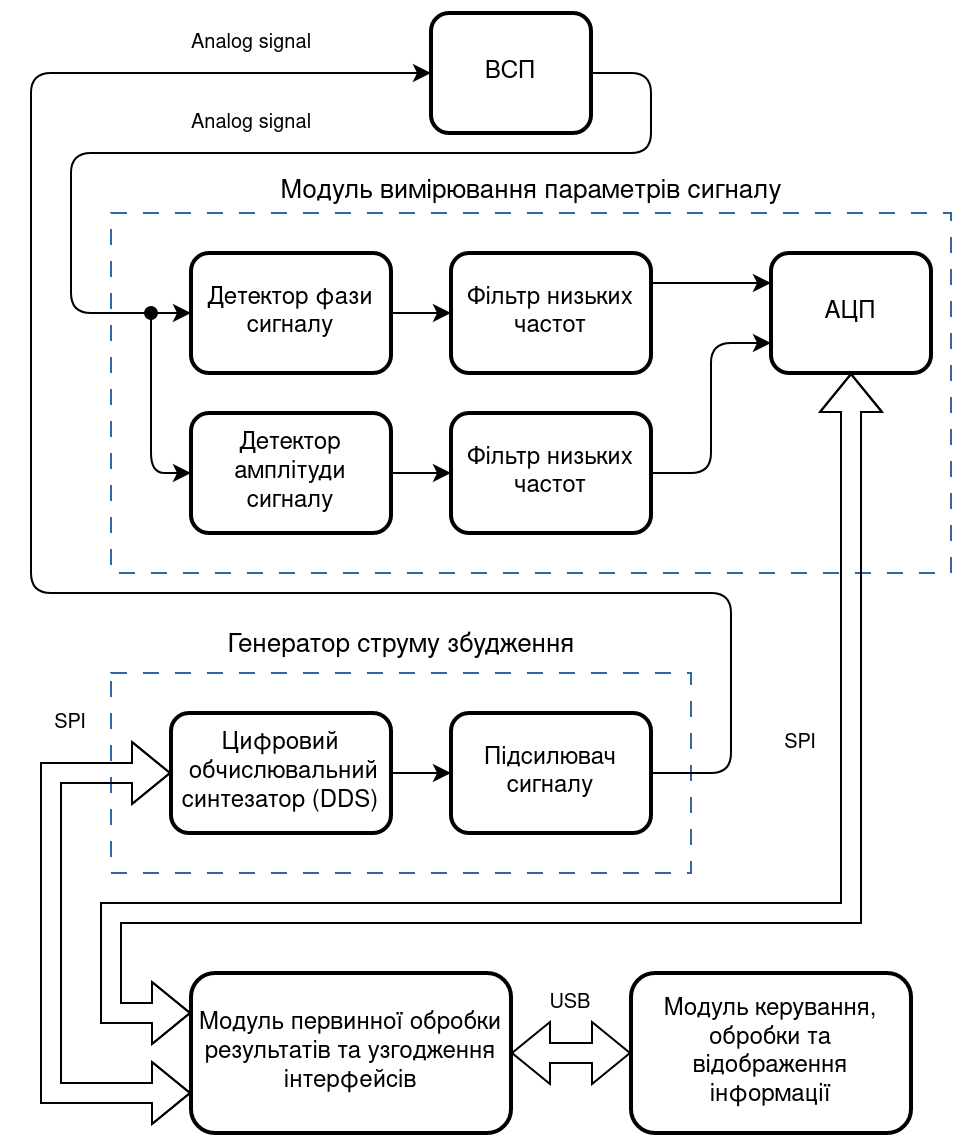

The diagram above was exported from draw.io. Its source (the exported page's mxGraphModel, read from the mxfile embedded in the PNG):
<mxGraphModel dx="1362" dy="734" grid="1" gridSize="10" guides="1" tooltips="1" connect="1" arrows="1" fold="1" page="1" pageScale="1" pageWidth="850" pageHeight="1100" math="0" shadow="0">
  <root>
    <mxCell id="0" />
    <mxCell id="1" parent="0" />
    <mxCell id="3zhEU2jWCUCLd3VCzBDp-4" value="&lt;div style=&quot;font-size: 13px;&quot;&gt;&lt;font style=&quot;font-size: 13px;&quot;&gt;Модуль вимірювання параметрів сигналу&lt;/font&gt;&lt;/div&gt;" style="verticalLabelPosition=top;verticalAlign=bottom;shape=mxgraph.basic.rect;fillColor2=none;strokeWidth=1;size=0;indent=0;html=1;labelPosition=center;align=center;dashed=1;dashPattern=8 8;strokeColor=#3465a4;fillColor=none;" parent="1" vertex="1">
      <mxGeometry x="50" y="140" width="420" height="180" as="geometry" />
    </mxCell>
    <mxCell id="3zhEU2jWCUCLd3VCzBDp-17" value="" style="edgeStyle=orthogonalEdgeStyle;rounded=0;orthogonalLoop=1;jettySize=auto;html=1;exitX=1;exitY=0.5;exitDx=0;exitDy=0;entryX=0;entryY=0.5;entryDx=0;entryDy=0;" parent="1" source="QArEMZRjbflTBmD2Q91q-2" target="3zhEU2jWCUCLd3VCzBDp-7" edge="1">
      <mxGeometry relative="1" as="geometry" />
    </mxCell>
    <mxCell id="QArEMZRjbflTBmD2Q91q-2" value="Детектор фази сигналу" style="rounded=1;whiteSpace=wrap;html=1;strokeWidth=2;spacing=5;fillColor=none;" parent="1" vertex="1">
      <mxGeometry x="90" y="160" width="100" height="60" as="geometry" />
    </mxCell>
    <mxCell id="QArEMZRjbflTBmD2Q91q-3" value="АЦП" style="rounded=1;whiteSpace=wrap;html=1;strokeWidth=2;spacing=5;fillColor=none;" parent="1" vertex="1">
      <mxGeometry x="380" y="160" width="80" height="60" as="geometry" />
    </mxCell>
    <mxCell id="QArEMZRjbflTBmD2Q91q-4" value="Модуль первинної обробки результатів та узгодження інтерфейсів" style="rounded=1;whiteSpace=wrap;html=1;strokeWidth=2;spacing=5;fillColor=none;" parent="1" vertex="1">
      <mxGeometry x="90" y="520" width="160" height="80" as="geometry" />
    </mxCell>
    <mxCell id="QArEMZRjbflTBmD2Q91q-5" value="&lt;div&gt;Модуль керування, обробки та відображення інформації&lt;/div&gt;" style="rounded=1;whiteSpace=wrap;html=1;strokeWidth=2;spacing=5;fillColor=none;" parent="1" vertex="1">
      <mxGeometry x="310" y="520" width="140" height="80" as="geometry" />
    </mxCell>
    <mxCell id="3zhEU2jWCUCLd3VCzBDp-25" style="edgeStyle=orthogonalEdgeStyle;rounded=1;orthogonalLoop=1;jettySize=auto;html=1;exitX=1;exitY=0.5;exitDx=0;exitDy=0;entryX=0;entryY=0.5;entryDx=0;entryDy=0;" parent="1" source="3zhEU2jWCUCLd3VCzBDp-2" target="QArEMZRjbflTBmD2Q91q-2" edge="1">
      <mxGeometry relative="1" as="geometry">
        <Array as="points">
          <mxPoint x="320" y="70" />
          <mxPoint x="320" y="110" />
          <mxPoint x="30" y="110" />
          <mxPoint x="30" y="190" />
        </Array>
      </mxGeometry>
    </mxCell>
    <mxCell id="3zhEU2jWCUCLd3VCzBDp-2" value="ВСП" style="rounded=1;whiteSpace=wrap;html=1;strokeWidth=2;spacing=5;fillColor=none;" parent="1" vertex="1">
      <mxGeometry x="210" y="40" width="80" height="60" as="geometry" />
    </mxCell>
    <mxCell id="3zhEU2jWCUCLd3VCzBDp-19" value="" style="edgeStyle=orthogonalEdgeStyle;rounded=0;orthogonalLoop=1;jettySize=auto;html=1;" parent="1" source="3zhEU2jWCUCLd3VCzBDp-6" target="3zhEU2jWCUCLd3VCzBDp-18" edge="1">
      <mxGeometry relative="1" as="geometry" />
    </mxCell>
    <mxCell id="3zhEU2jWCUCLd3VCzBDp-6" value="Детектор амплітуди сигналу" style="rounded=1;whiteSpace=wrap;html=1;strokeWidth=2;spacing=5;fillColor=none;" parent="1" vertex="1">
      <mxGeometry x="90" y="240" width="100" height="60" as="geometry" />
    </mxCell>
    <mxCell id="3zhEU2jWCUCLd3VCzBDp-21" style="edgeStyle=orthogonalEdgeStyle;rounded=0;orthogonalLoop=1;jettySize=auto;html=1;exitX=1;exitY=0.25;exitDx=0;exitDy=0;entryX=0;entryY=0.25;entryDx=0;entryDy=0;" parent="1" source="3zhEU2jWCUCLd3VCzBDp-7" target="QArEMZRjbflTBmD2Q91q-3" edge="1">
      <mxGeometry relative="1" as="geometry" />
    </mxCell>
    <mxCell id="3zhEU2jWCUCLd3VCzBDp-7" value="Фільтр низьких частот" style="rounded=1;whiteSpace=wrap;html=1;strokeWidth=2;spacing=5;fillColor=none;" parent="1" vertex="1">
      <mxGeometry x="220" y="160" width="100" height="60" as="geometry" />
    </mxCell>
    <mxCell id="3zhEU2jWCUCLd3VCzBDp-8" value="&lt;div style=&quot;font-size: 13px;&quot;&gt;&lt;font style=&quot;font-size: 13px;&quot;&gt;Генератор струму збудження&lt;/font&gt;&lt;/div&gt;" style="verticalLabelPosition=top;verticalAlign=bottom;shape=mxgraph.basic.rect;fillColor2=none;strokeWidth=1;size=0;indent=0;html=1;labelPosition=center;align=center;spacing=5;dashed=1;dashPattern=8 8;strokeColor=#3465a4;fillColor=none;" parent="1" vertex="1">
      <mxGeometry x="50" y="370" width="290" height="100" as="geometry" />
    </mxCell>
    <mxCell id="3zhEU2jWCUCLd3VCzBDp-22" value="" style="edgeStyle=orthogonalEdgeStyle;rounded=0;orthogonalLoop=1;jettySize=auto;html=1;" parent="1" source="3zhEU2jWCUCLd3VCzBDp-9" target="3zhEU2jWCUCLd3VCzBDp-11" edge="1">
      <mxGeometry relative="1" as="geometry" />
    </mxCell>
    <mxCell id="3zhEU2jWCUCLd3VCzBDp-9" value="&lt;div&gt;Цифровий &lt;br&gt;&lt;/div&gt;&lt;div&gt;&amp;nbsp;обчислювальний&lt;/div&gt;&lt;div&gt;синтезатор (DDS)&lt;/div&gt;" style="rounded=1;whiteSpace=wrap;html=1;strokeWidth=2;spacing=5;fillColor=none;" parent="1" vertex="1">
      <mxGeometry x="80" y="390" width="110" height="60" as="geometry" />
    </mxCell>
    <mxCell id="3zhEU2jWCUCLd3VCzBDp-11" value="Підсилювач сигналу" style="rounded=1;whiteSpace=wrap;html=1;strokeWidth=2;spacing=5;fillColor=none;" parent="1" vertex="1">
      <mxGeometry x="220" y="390" width="100" height="60" as="geometry" />
    </mxCell>
    <mxCell id="3zhEU2jWCUCLd3VCzBDp-20" style="edgeStyle=orthogonalEdgeStyle;rounded=1;orthogonalLoop=1;jettySize=auto;html=1;exitX=1;exitY=0.5;exitDx=0;exitDy=0;entryX=0;entryY=0.75;entryDx=0;entryDy=0;" parent="1" source="3zhEU2jWCUCLd3VCzBDp-18" target="QArEMZRjbflTBmD2Q91q-3" edge="1">
      <mxGeometry relative="1" as="geometry" />
    </mxCell>
    <mxCell id="3zhEU2jWCUCLd3VCzBDp-18" value="Фільтр низьких частот" style="rounded=1;whiteSpace=wrap;html=1;strokeWidth=2;spacing=5;fillColor=none;" parent="1" vertex="1">
      <mxGeometry x="220" y="240" width="100" height="60" as="geometry" />
    </mxCell>
    <mxCell id="3zhEU2jWCUCLd3VCzBDp-23" value="" style="endArrow=classic;html=1;rounded=1;exitX=1;exitY=0.5;exitDx=0;exitDy=0;entryX=0;entryY=0.5;entryDx=0;entryDy=0;" parent="1" source="3zhEU2jWCUCLd3VCzBDp-11" target="3zhEU2jWCUCLd3VCzBDp-2" edge="1">
      <mxGeometry width="50" height="50" relative="1" as="geometry">
        <mxPoint x="400" y="320" as="sourcePoint" />
        <mxPoint x="450" y="270" as="targetPoint" />
        <Array as="points">
          <mxPoint x="360" y="420" />
          <mxPoint x="360" y="330" />
          <mxPoint x="10" y="330" />
          <mxPoint x="10" y="70" />
        </Array>
      </mxGeometry>
    </mxCell>
    <mxCell id="3zhEU2jWCUCLd3VCzBDp-29" value="" style="endArrow=classic;html=1;rounded=1;entryX=0;entryY=0.5;entryDx=0;entryDy=0;startArrow=oval;startFill=1;" parent="1" target="3zhEU2jWCUCLd3VCzBDp-6" edge="1">
      <mxGeometry width="50" height="50" relative="1" as="geometry">
        <mxPoint x="70" y="190" as="sourcePoint" />
        <mxPoint x="450" y="270" as="targetPoint" />
        <Array as="points">
          <mxPoint x="70" y="270" />
        </Array>
      </mxGeometry>
    </mxCell>
    <mxCell id="3zhEU2jWCUCLd3VCzBDp-30" value="" style="shape=flexArrow;endArrow=classic;startArrow=classic;html=1;rounded=0;entryX=0.5;entryY=1;entryDx=0;entryDy=0;exitX=0;exitY=0.25;exitDx=0;exitDy=0;" parent="1" source="QArEMZRjbflTBmD2Q91q-4" target="QArEMZRjbflTBmD2Q91q-3" edge="1">
      <mxGeometry width="100" height="100" relative="1" as="geometry">
        <mxPoint x="90" y="520" as="sourcePoint" />
        <mxPoint x="470" y="310" as="targetPoint" />
        <Array as="points">
          <mxPoint x="50" y="540" />
          <mxPoint x="50" y="490" />
          <mxPoint x="420" y="490" />
        </Array>
      </mxGeometry>
    </mxCell>
    <mxCell id="3zhEU2jWCUCLd3VCzBDp-31" value="" style="shape=flexArrow;endArrow=classic;startArrow=classic;html=1;rounded=0;exitX=0;exitY=0.75;exitDx=0;exitDy=0;entryX=0;entryY=0.5;entryDx=0;entryDy=0;" parent="1" source="QArEMZRjbflTBmD2Q91q-4" target="3zhEU2jWCUCLd3VCzBDp-9" edge="1">
      <mxGeometry width="100" height="100" relative="1" as="geometry">
        <mxPoint x="370" y="400" as="sourcePoint" />
        <mxPoint x="470" y="300" as="targetPoint" />
        <Array as="points">
          <mxPoint x="20" y="580" />
          <mxPoint x="20" y="420" />
        </Array>
      </mxGeometry>
    </mxCell>
    <mxCell id="3zhEU2jWCUCLd3VCzBDp-32" value="" style="shape=flexArrow;endArrow=classic;startArrow=classic;html=1;rounded=0;exitX=1;exitY=0.5;exitDx=0;exitDy=0;entryX=0;entryY=0.5;entryDx=0;entryDy=0;" parent="1" source="QArEMZRjbflTBmD2Q91q-4" target="QArEMZRjbflTBmD2Q91q-5" edge="1">
      <mxGeometry width="100" height="100" relative="1" as="geometry">
        <mxPoint x="370" y="380" as="sourcePoint" />
        <mxPoint x="470" y="280" as="targetPoint" />
      </mxGeometry>
    </mxCell>
    <mxCell id="3zhEU2jWCUCLd3VCzBDp-34" value="SPI" style="text;html=1;strokeColor=none;fillColor=none;align=center;verticalAlign=middle;whiteSpace=wrap;rounded=0;fontSize=10;" parent="1" vertex="1">
      <mxGeometry x="365" y="390" width="60" height="30" as="geometry" />
    </mxCell>
    <mxCell id="3zhEU2jWCUCLd3VCzBDp-36" value="SPI" style="text;html=1;strokeColor=none;fillColor=none;align=center;verticalAlign=middle;whiteSpace=wrap;rounded=0;fontSize=10;" parent="1" vertex="1">
      <mxGeometry y="380" width="60" height="30" as="geometry" />
    </mxCell>
    <mxCell id="3zhEU2jWCUCLd3VCzBDp-37" value="USB" style="text;html=1;strokeColor=none;fillColor=none;align=center;verticalAlign=middle;whiteSpace=wrap;rounded=0;fontSize=10;" parent="1" vertex="1">
      <mxGeometry x="250" y="520" width="60" height="30" as="geometry" />
    </mxCell>
    <mxCell id="3zhEU2jWCUCLd3VCzBDp-41" value="&lt;div style=&quot;font-size: 10px;&quot;&gt;Analog signal&lt;/div&gt;" style="text;html=1;align=center;verticalAlign=middle;resizable=0;points=[];autosize=1;strokeColor=none;fillColor=none;fontSize=10;" parent="1" vertex="1">
      <mxGeometry x="80" y="80" width="80" height="30" as="geometry" />
    </mxCell>
    <mxCell id="3zhEU2jWCUCLd3VCzBDp-42" value="&lt;div style=&quot;font-size: 10px;&quot;&gt;Analog signal&lt;/div&gt;" style="text;html=1;align=center;verticalAlign=middle;resizable=0;points=[];autosize=1;strokeColor=none;fillColor=none;fontSize=10;" parent="1" vertex="1">
      <mxGeometry x="80" y="40" width="80" height="30" as="geometry" />
    </mxCell>
  </root>
</mxGraphModel>